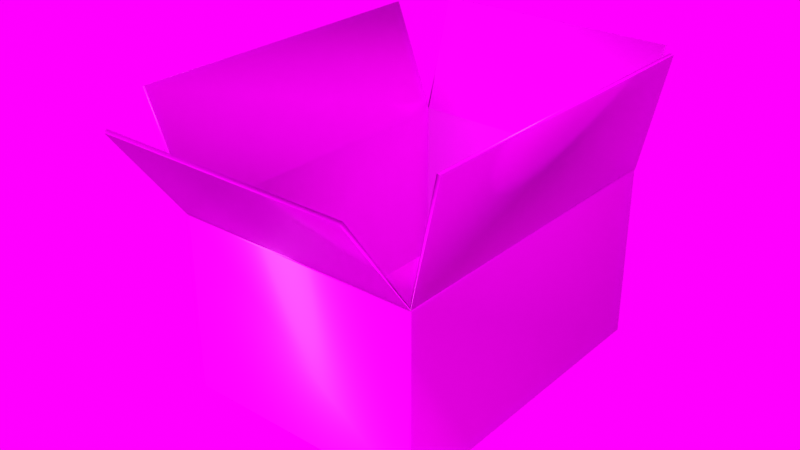 # Source: Sketchfab_2020_01_26_13_49_44.blend  (saved by Blender 2.81.16; exported with 4.5.12 LTS)
import bpy
from mathutils import Matrix  # noqa: F401  (used for matrix-valued properties, if any)

bpy.ops.wm.read_factory_settings(use_empty=True)
scene = bpy.context.scene
scene.name = 'Scene'

# ---- images (referenced by path relative to the original .blend; pixels are not part of the script)
import os
ASSET_DIR = os.environ.get("B2B_ASSET_DIR", "")  # directory of the original .blend (textures are referenced by path, not embedded)
HERE = os.path.dirname(os.path.abspath(__file__))  # packed textures are extracted next to this script under _unpacked/

def load_image(name, relpath, width, height, colorspace="sRGB"):
    """Load a texture the original file referenced (path relative to the .blend, or extracted next to this script)."""
    p = next((c for c in (os.path.join(HERE, relpath), os.path.join(ASSET_DIR, relpath)) if relpath and os.path.exists(c)), "")
    if p:
        img = bpy.data.images.load(p, check_existing=True)
        img.name = name
    else:  # same state as the original file: an image datablock whose file is absent (Cycles renders it pink)
        img = bpy.data.images.new(name, width, height)
        img.source = "FILE"
        img.filepath = "//" + (relpath or name)
    img.colorspace_settings.name = colorspace
    return img
img_open_box_low_tt_checker_512x512_uv_grid_basecolor_png = load_image('open_box_low_TT_checker_512x512_UV_GRID_BaseColor.png', 'open_box_low_TT_checker_512x512_UV_GRID_BaseColor.png', 1024, 1024, 'sRGB')
img_open_box_low_tt_checker_512x512_uv_grid_metallic_png = load_image('open_box_low_TT_checker_512x512_UV_GRID_Metallic.png', 'open_box_low_TT_checker_512x512_UV_GRID_Metallic.png', 1024, 1024, 'Non-Color')
img_open_box_low_tt_checker_512x512_uv_grid_normal_png = load_image('open_box_low_TT_checker_512x512_UV_GRID_Normal.png', 'open_box_low_TT_checker_512x512_UV_GRID_Normal.png', 1024, 1024, 'Non-Color')
img_open_box_low_tt_checker_512x512_uv_grid_roughness_png = load_image('open_box_low_TT_checker_512x512_UV_GRID_Roughness.png', 'open_box_low_TT_checker_512x512_UV_GRID_Roughness.png', 1024, 1024, 'sRGB')
img_fin4_env_hdr = load_image('fin4_Env.hdr', 'fin4_Env.hdr', 1024, 1024, 'Linear Rec.709')

# ---- materials (node trees are filled in below, after node groups)
mat_material_001 = bpy.data.materials.new('Material.001')

# ---- material node trees
mat_material_001.use_nodes = True; mat_material_001.node_tree.nodes.clear()
_N = mat_material_001.node_tree.nodes; _L = mat_material_001.node_tree.links
n0 = _N.new('ShaderNodeOutputMaterial'); n0.name = 'Material Output'; n0.location = (300, 300)
n1 = _N.new('ShaderNodeBsdfPrincipled'); n1.name = 'Principled BSDF'; n1.location = (10, 300)
n1.distribution = 'GGX'
n1.subsurface_method = 'BURLEY'
n1.inputs[3].default_value = 1.45
n1.inputs[27].default_value = (0.0, 0.0, 0.0, 1.0)
n1.inputs[28].default_value = 1.0
n2 = _N.new('ShaderNodeTexImage'); n2.name = 'Image Texture'; n2.location = (-420, 259)
n2.image = img_open_box_low_tt_checker_512x512_uv_grid_basecolor_png
n3 = _N.new('ShaderNodeTexImage'); n3.name = 'Image Texture.001'; n3.location = (-652, 16)
n3.image = img_open_box_low_tt_checker_512x512_uv_grid_metallic_png
n4 = _N.new('ShaderNodeNormalMap'); n4.name = 'Normal Map'; n4.location = (-521, -357)
n5 = _N.new('ShaderNodeTexImage'); n5.name = 'Image Texture.002'; n5.location = (-1035, -299)
n5.image = img_open_box_low_tt_checker_512x512_uv_grid_normal_png
n6 = _N.new('ShaderNodeTexImage'); n6.name = 'Image Texture.003'; n6.location = (-1059, -3)
n6.image = img_open_box_low_tt_checker_512x512_uv_grid_roughness_png
_L.new(n1.outputs[0], n0.inputs[0])
_L.new(n2.outputs[0], n1.inputs[0])
_L.new(n3.outputs[0], n1.inputs[1])
_L.new(n4.outputs[0], n1.inputs[5])
_L.new(n5.outputs[0], n4.inputs[1])
_L.new(n6.outputs[0], n1.inputs[2])
n0.is_active_output = True

# ---- world
world_easyhdr = bpy.data.worlds.new('EasyHDR'); scene.world = world_easyhdr
world_easyhdr.use_nodes = True; world_easyhdr.node_tree.nodes.clear()
_N = world_easyhdr.node_tree.nodes; _L = world_easyhdr.node_tree.links
n0 = _N.new('ShaderNodeTexCoord'); n0.name = 'Texture Coordinate'; n0.location = (130, 252)
n1 = _N.new('ShaderNodeMapping'); n1.name = 'Mapping'; n1.location = (310, 252)
n2 = _N.new('ShaderNodeTexEnvironment'); n2.name = 'Environment'; n2.location = (680, 252)
n2.image = img_fin4_env_hdr
n3 = _N.new('ShaderNodeBackground'); n3.name = 'Background'; n3.location = (1500, 252)
n4 = _N.new('ShaderNodeGamma'); n4.name = 'Gamma'; n4.location = (960, 350)
n5 = _N.new('ShaderNodeHueSaturation'); n5.name = 'Saturation'; n5.location = (1120, 350)
n6 = _N.new('ShaderNodeMix'); n6.name = 'Mix'; n6.location = (1290, 350)
n6.data_type = 'RGBA'
n6.blend_type = 'MULTIPLY'
n6.inputs[0].default_value = 0.0
n7 = _N.new('ShaderNodeMath'); n7.name = 'Math_multiply'; n7.location = (960, 100)
n7.operation = 'MULTIPLY'
n7.inputs[1].default_value = 0.0
n8 = _N.new('ShaderNodeMath'); n8.name = 'Math_divide'; n8.location = (1120, 100)
n8.operation = 'DIVIDE'
n8.inputs[1].default_value = 100.0
n9 = _N.new('ShaderNodeMath'); n9.name = 'Math_add'; n9.location = (1290, 100)
n9.inputs[1].default_value = 1.0
n10 = _N.new('ShaderNodeOutputWorld'); n10.name = 'World Output'; n10.location = (1660, 252)
n11 = _N.new('NodeUndefined'); n11.name = 'Daylight Environment'; n11.location = (1460, 252)
n11.inputs[1].default_value = 2.2
n11.inputs[2].default_value = 1.0
n11.inputs[3].default_value = 0.0
n11.inputs[4].default_value = (0.05, 0.3, 1.0, 1.0)
n11.inputs[5].default_value = (0.6, 0.12, 0.02, 1.0)
n11.inputs[6].default_value = 1.0
n11.inputs[7].default_value = (0.0, 0.0, 0.0, 1.0)
n11.inputs[8].default_value = 90.0
n11.inputs[9].default_value = 5.0
n11.inputs[11].default_value = True
n11.inputs[13].default_value = 1.0
n11.inputs[14].default_value = False
n11.inputs[15].default_value = False
n11.inputs[16].default_value = False
n12 = _N.new('NodeUndefined'); n12.name = 'Sun Direction'; n12.location = (1260, 452)
n12.inputs[0].default_value = 50.77
n12.inputs[1].default_value = 4.467
n12.inputs[2].default_value = 3
n12.inputs[3].default_value = 1
n12.inputs[4].default_value = 14.0
n12.inputs[5].default_value = 0
_L.new(n0.outputs[0], n1.inputs[0])
_L.new(n1.outputs[0], n2.inputs[0])
_L.new(n2.outputs[0], n4.inputs[0])
_L.new(n4.outputs[0], n5.inputs[4])
_L.new(n5.outputs[0], n6.inputs[6])
_L.new(n2.outputs[0], n7.inputs[0])
_L.new(n7.outputs[0], n8.inputs[0])
_L.new(n8.outputs[0], n9.inputs[0])
_L.new(n9.outputs[0], n3.inputs[1])
_L.new(n6.outputs[2], n3.inputs[0])
_L.new(n3.outputs[0], n10.inputs[0])
_L.new(n12.outputs[0], n11.inputs[0])
n10.is_active_output = True
world_easyhdr.use_sun_shadow = False
world_easyhdr.sun_shadow_jitter_overblur = 0.0

# ---- meshes
me_cube_003 = bpy.data.meshes.new('Cube.003')
me_cube_003.from_pydata([(-0.5985, -0.5906, 0.5629), (-0.5985, 0.5903, 0.5629), (0.5315, -0.5906, 0.599), (0.5315, 0.5903, 0.599), (-0.4406, -0.8508, 0.5364), (0.4406, -0.8508, 0.5367), (-0.4406, 0.7201, 0.5787), (0.4406, 0.7201, 0.5787), (-0.4274, -0.5773, -0.4278), (-0.4277, -0.5785, 0.1906), (-0.4274, 0.5771, -0.4278), (-0.4279, 0.5774, 0.1887), (0.4274, -0.5773, -0.4278), (0.4325, -0.5832, 0.1875), (0.4274, 0.5771, -0.4278), (0.4275, 0.5774, 0.1876), (-0.5863, -0.5906, 0.5679), (-0.5863, 0.5903, 0.5679), (0.5186, -0.5906, 0.6018), (0.5186, 0.5903, 0.6018), (-0.4406, -0.8401, 0.5443), (0.4406, -0.8401, 0.5446), (-0.4406, 0.7075, 0.5829), (0.4406, 0.7075, 0.5829), (-0.4359, -0.5859, -0.4507), (-0.4359, -0.5906, -0.446), (-0.4406, -0.5859, -0.446), (-0.4359, -0.5906, 0.1794), (-0.4424, -0.5933, 0.1881), (-0.4406, -0.5859, 0.1794), (-0.4359, 0.5856, -0.4507), (-0.4406, 0.5856, -0.446), (-0.4359, 0.5903, -0.446), (-0.4424, 0.5918, 0.1885), (-0.4359, 0.5903, 0.1794), (-0.4406, 0.5856, 0.1794), (0.4359, -0.5859, -0.4507), (0.4406, -0.5859, -0.446), (0.4359, -0.5906, -0.446), (0.4399, -0.5901, 0.185), (0.4359, -0.5906, 0.1794), (0.4406, -0.5859, 0.1794), (0.4359, 0.5856, -0.4507), (0.4359, 0.5903, -0.446), (0.4406, 0.5856, -0.446), (0.4416, 0.5918, 0.1886), (0.4406, 0.5856, 0.1794), (0.4359, 0.5903, 0.1794)], [], [(38, 40, 27, 25), (45, 33, 6, 7), (39, 45, 3, 2), (33, 28, 0, 1), (26, 29, 35, 31), (28, 4, 20, 9), (39, 2, 18, 13), (32, 34, 47, 43), (6, 33, 11, 22), (8, 10, 11, 9), (10, 14, 15, 11), (14, 12, 13, 15), (12, 8, 9, 13), (10, 8, 12, 14), (11, 17, 16, 9), (13, 18, 19, 15), (9, 20, 21, 13), (15, 23, 22, 11), (1, 0, 16, 17), (44, 46, 41, 37), (28, 39, 5, 4), (2, 3, 19, 18), (5, 39, 13, 21), (45, 7, 23, 15), (4, 5, 21, 20), (0, 28, 9, 16), (3, 45, 15, 19), (7, 6, 22, 23), (33, 1, 17, 11), (24, 25, 26), (27, 28, 29), (30, 31, 32), (33, 34, 35), (36, 37, 38), (39, 40, 41), (42, 43, 44), (45, 46, 47), (30, 24, 26, 31), (25, 27, 29, 26), (28, 33, 35, 29), (34, 32, 31, 35), (42, 30, 32, 43), (33, 45, 47, 34), (46, 44, 43, 47), (36, 42, 44, 37), (45, 39, 41, 46), (40, 38, 37, 41), (24, 36, 38, 25), (39, 28, 27, 40), (30, 42, 36, 24)])
me_cube_003.polygons.foreach_set('use_smooth', [True] * 50)
_uv = me_cube_003.uv_layers.new(name='UVMap')
_uv.uv.foreach_set('vector', [0.005892, 0.6445, 0.1828, 0.6445, 0.1828, 0.8328, 0.005892, 0.8328, 0.9939, 0.3248, 0.9939, 0.5589, 0.8851, 0.5584, 0.8851, 0.325, 0.877, 0.3248, 0.877, 0.6386, 0.7658, 0.6383, 0.7657, 0.3256, 0.8732, 0.6467, 0.8732, 0.9605, 0.7657, 0.9598, 0.7658, 0.647, 0.5729, 0.008548, 0.7353, 0.008525, 0.7354, 0.3128, 0.573, 0.3128, 0.2176, 0.7578, 0.2193, 0.6431, 0.2228, 0.6431, 0.2228, 0.7597, 0.4773, 0.9189, 0.4793, 0.8076, 0.4828, 0.8077, 0.4828, 0.9195, 0.4242, 0.8304, 0.2461, 0.8304, 0.2461, 0.64, 0.4242, 0.64, 0.5062, 0.9176, 0.5044, 0.8088, 0.5097, 0.8076, 0.5097, 0.9176, 0.2874, 0.3132, 0.2874, 0.00749, 0.4507, 0.007441, 0.4512, 0.3135, 0.4773, 0.796, 0.4774, 0.5697, 0.6403, 0.5697, 0.6406, 0.7962, 0.00405, 0.3133, 0.004019, 0.007536, 0.1675, 0.007261, 0.167, 0.3133, 0.4773, 0.5546, 0.4774, 0.3282, 0.6412, 0.3282, 0.6408, 0.5546, 0.4693, 0.3248, 0.4693, 0.6305, 0.2429, 0.6305, 0.2429, 0.3248, 0.4507, 0.007441, 0.5596, 0.004019, 0.5596, 0.3167, 0.4512, 0.3135, 0.1675, 0.007261, 0.2793, 0.004019, 0.2793, 0.3167, 0.167, 0.3133, 0.6412, 0.3282, 0.7577, 0.3248, 0.7577, 0.5582, 0.6408, 0.5546, 0.6403, 0.5697, 0.7505, 0.5662, 0.7505, 0.7996, 0.6406, 0.7962, 0.4649, 0.889, 0.4649, 0.6386, 0.4693, 0.6386, 0.4693, 0.889, 0.7541, 0.007555, 0.9165, 0.007537, 0.9165, 0.3118, 0.7541, 0.3118, 0.996, 0.6467, 0.996, 0.8808, 0.8812, 0.8805, 0.8813, 0.6472, 0.4569, 0.6386, 0.4569, 0.889, 0.4525, 0.889, 0.4525, 0.6386, 0.2191, 0.8847, 0.2176, 0.7699, 0.2226, 0.7677, 0.2226, 0.8846, 0.4391, 0.7488, 0.4391, 0.6386, 0.4445, 0.6386, 0.4445, 0.7488, 0.194, 0.8594, 0.194, 0.6431, 0.1977, 0.6431, 0.1977, 0.8594, 0.4929, 0.9161, 0.4909, 0.8086, 0.4964, 0.8076, 0.4964, 0.916, 0.4391, 0.8614, 0.4391, 0.7488, 0.4445, 0.7488, 0.4445, 0.8614, 0.2058, 0.8594, 0.2058, 0.6431, 0.2095, 0.6431, 0.2095, 0.8594, 0.5177, 0.915, 0.5194, 0.8076, 0.5229, 0.8076, 0.5229, 0.9165, 0.004019, 0.8328, 0.005892, 0.8328, 0.005892, 0.8342, 0.1828, 0.8328, 0.1859, 0.8328, 0.1828, 0.8342, 0.4261, 0.8304, 0.4242, 0.8318, 0.4242, 0.8304, 0.2429, 0.8304, 0.2461, 0.8304, 0.2461, 0.8318, 0.004019, 0.6445, 0.005892, 0.6431, 0.005892, 0.6445, 0.1859, 0.6445, 0.1828, 0.6445, 0.1828, 0.6431, 0.4261, 0.64, 0.4242, 0.64, 0.4242, 0.6386, 0.2429, 0.64, 0.2461, 0.6386, 0.2461, 0.64, 0.5676, 0.3128, 0.5676, 0.00859, 0.5729, 0.008548, 0.573, 0.3128, 0.005892, 0.8328, 0.1828, 0.8328, 0.1828, 0.8342, 0.005892, 0.8342, 0.7407, 0.004019, 0.7407, 0.3143, 0.7354, 0.3128, 0.7353, 0.008525, 0.2461, 0.8304, 0.4242, 0.8304, 0.4242, 0.8318, 0.2461, 0.8318, 0.4261, 0.64, 0.4261, 0.8304, 0.4242, 0.8304, 0.4242, 0.64, 0.2429, 0.8304, 0.2429, 0.64, 0.2461, 0.64, 0.2461, 0.8304, 0.2461, 0.6386, 0.4242, 0.6386, 0.4242, 0.64, 0.2461, 0.64, 0.7488, 0.3118, 0.7487, 0.007597, 0.7541, 0.007555, 0.7541, 0.3118, 0.9219, 0.004019, 0.9219, 0.3137, 0.9165, 0.3118, 0.9165, 0.007537, 0.1828, 0.6445, 0.005892, 0.6445, 0.005892, 0.6431, 0.1828, 0.6431, 0.004019, 0.8328, 0.004019, 0.6445, 0.005892, 0.6445, 0.005892, 0.8328, 0.1859, 0.6445, 0.1859, 0.8328, 0.1828, 0.8328, 0.1828, 0.6445, 0.004019, 0.3248, 0.2349, 0.3248, 0.2349, 0.635, 0.004019, 0.635])
me_cube_003.materials.append(mat_material_001)
me_cube_003.use_remesh_fix_poles = True
me_cube_003.use_remesh_preserve_attributes = False
me_cube_003.use_mirror_vertex_groups = False
me_cube_003.update()

# ---- objects
ob_box_1_low = bpy.data.objects.new('Box 1_low', me_cube_003)

# ---- transforms, parenting, visibility, modifiers, constraints
ob_box_1_low.location = (0.0, 0.0, 0.0)
ob_box_1_low.scale = (0.793, 0.793, 0.793)
ob_box_1_low.lineart.crease_threshold = 0.0

# ---- collection membership
scene.collection.objects.link(ob_box_1_low)

# ---- scene / render settings (as saved in the file)
scene.frame_start = 1; scene.frame_end = 250; scene.frame_set(122)
scene.render.engine = 'BLENDER_EEVEE_NEXT'
scene.cycles.samples = 625
scene.cycles.sampling_pattern = 'TABULATED_SOBOL'
scene.cycles.light_sampling_threshold = 0.0
scene.cycles.use_adaptive_sampling = False
scene.cycles.use_light_tree = False
scene.cycles.blur_glossy = 0.8
scene.cycles.max_bounces = 16
scene.cycles.diffuse_bounces = 16
scene.cycles.glossy_bounces = 16
scene.cycles.transmission_bounces = 16
scene.cycles.transparent_max_bounces = 16
scene.cycles.sample_clamp_direct = 2.0
scene.cycles.sample_clamp_indirect = 2.0
scene.eevee.gi_diffuse_bounces = 4
scene.eevee.gi_cubemap_resolution = '2048'
scene.eevee.taa_samples = 64
scene.eevee.taa_render_samples = 100
scene.eevee.use_taa_reprojection = False
scene.eevee.use_gtao = True
scene.eevee.use_raytracing = True
scene.view_settings.look = 'High Contrast'
scene.view_settings.view_transform = 'Standard'
bpy.context.view_layer.update()

# ---- added for rendering (the .blend has no active camera and no usable light): camera, sun
cam_auto = bpy.data.cameras.new('AutoCamera')
cam_auto.lens = 50.0
cam_auto.sensor_width = 36.0
cam_auto.clip_end = 1000.0
ob_auto_camera = bpy.data.objects.new('AutoCamera', cam_auto)
scene.collection.objects.link(ob_auto_camera)
ob_auto_camera.location = (1.58962, -1.99125, 1.35287)
ob_auto_camera.rotation_euler = (1.09748, -7.21219e-08, 0.694738)
scene.camera = ob_auto_camera
light_auto_sun = bpy.data.lights.new('AutoSun', 'SUN')
light_auto_sun.energy = 3.0
light_auto_sun.angle = 0.0523599
ob_auto_sun = bpy.data.objects.new('AutoSun', light_auto_sun)
scene.collection.objects.link(ob_auto_sun)
ob_auto_sun.rotation_euler = (0.872665, 0.174533, 0.523599)
bpy.context.view_layer.update()
